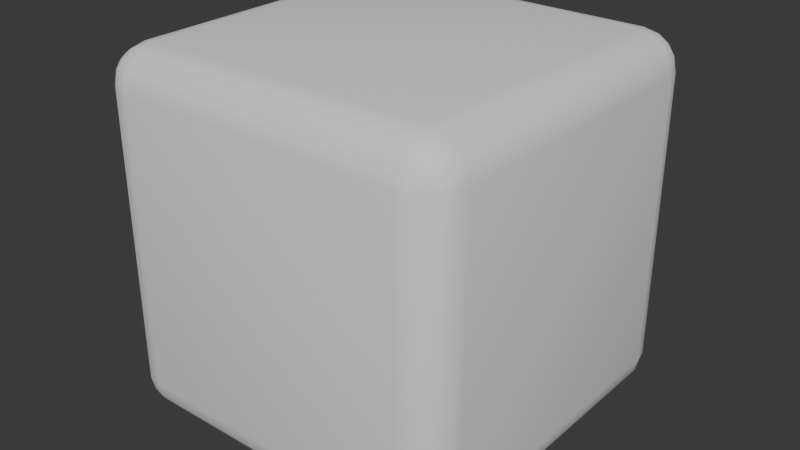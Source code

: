 # Source: SoftCube.blend  (saved by Blender 4.5.91; exported with 4.5.12 LTS)
import bpy
from mathutils import Matrix  # noqa: F401  (used for matrix-valued properties, if any)

bpy.ops.wm.read_factory_settings(use_empty=True)
scene = bpy.context.scene
scene.name = 'Scene'

# ---- collections
col_collection = bpy.data.collections.new('Collection'); scene.collection.children.link(col_collection)

# ---- world
world_world = bpy.data.worlds.new('World'); scene.world = world_world
world_world.use_nodes = True; world_world.node_tree.nodes.clear()
_N = world_world.node_tree.nodes; _L = world_world.node_tree.links
n0 = _N.new('ShaderNodeOutputWorld'); n0.name = 'World Output'; n0.location = (200, 100)
n1 = _N.new('ShaderNodeBackground'); n1.name = 'Background'; n1.location = (-200, 100)
n1.inputs[0].default_value = (0.05088, 0.05088, 0.05088, 1.0)
_L.new(n1.outputs[0], n0.inputs[0])
n0.is_active_output = True
world_world.color = (0.05088, 0.05088, 0.05088)
world_world.sun_shadow_jitter_overblur = 0.0

# ---- meshes
me_cube_001 = bpy.data.meshes.new('Cube.001')
me_cube_001.from_pydata([(0.1032, 0.1032, 0.0), (0.1032, 0.0, 0.1032), (0.0, 0.1032, 0.1032), (0.1032, 0.06369, 0.007854), (0.1032, 0.03022, 0.03022), (0.06369, 0.1032, 0.007854), (0.0627, 0.0627, 0.01733), (0.06476, 0.03547, 0.03547), (0.04361, 0.04361, 0.04361), (0.06369, 0.007854, 0.1032), (0.03022, 0.03022, 0.1032), (0.1032, 0.007854, 0.06369), (0.0627, 0.01733, 0.0627), (0.03547, 0.03547, 0.06476), (0.007854, 0.1032, 0.06369), (0.03022, 0.1032, 0.03022), (0.007854, 0.06369, 0.1032), (0.01733, 0.0627, 0.0627), (0.03547, 0.06476, 0.03547), (0.1032, 0.0, 0.8968), (0.1032, 0.1032, 1.0), (0.0, 0.1032, 0.8968), (0.1032, 0.007854, 0.9363), (0.1032, 0.03022, 0.9698), (0.06369, 0.007854, 0.8968), (0.0627, 0.01733, 0.9373), (0.06476, 0.03547, 0.9645), (0.04361, 0.04361, 0.9564), (0.06369, 0.1032, 0.9921), (0.03022, 0.1032, 0.9698), (0.1032, 0.06369, 0.9921), (0.0627, 0.0627, 0.9827), (0.03547, 0.06476, 0.9645), (0.007854, 0.06369, 0.8968), (0.03022, 0.03022, 0.8968), (0.007854, 0.1032, 0.9363), (0.01733, 0.0627, 0.9373), (0.03547, 0.03547, 0.9352), (0.1032, 0.8968, 0.0), (0.0, 0.8968, 0.1032), (0.1032, 1.0, 0.1032), (0.06369, 0.8968, 0.007854), (0.03022, 0.8968, 0.03022), (0.1032, 0.9363, 0.007854), (0.0627, 0.9373, 0.01733), (0.03547, 0.9352, 0.03547), (0.04361, 0.9564, 0.04361), (0.007854, 0.9363, 0.1032), (0.03022, 0.9698, 0.1032), (0.007854, 0.8968, 0.06369), (0.01733, 0.9373, 0.0627), (0.03547, 0.9645, 0.06476), (0.1032, 0.9921, 0.06369), (0.1032, 0.9698, 0.03022), (0.06369, 0.9921, 0.1032), (0.0627, 0.9827, 0.0627), (0.06476, 0.9645, 0.03547), (0.1032, 0.8968, 1.0), (0.1032, 1.0, 0.8968), (0.0, 0.8968, 0.8968), (0.1032, 0.9363, 0.9921), (0.1032, 0.9698, 0.9698), (0.06369, 0.8968, 0.9921), (0.0627, 0.9373, 0.9827), (0.06476, 0.9645, 0.9645), (0.04361, 0.9564, 0.9564), (0.06369, 0.9921, 0.8968), (0.03022, 0.9698, 0.8968), (0.1032, 0.9921, 0.9363), (0.0627, 0.9827, 0.9373), (0.03547, 0.9645, 0.9352), (0.007854, 0.8968, 0.9363), (0.03022, 0.8968, 0.9698), (0.007854, 0.9363, 0.8968), (0.01733, 0.9373, 0.9373), (0.03547, 0.9352, 0.9645), (0.8968, 0.1032, 0.0), (1.0, 0.1032, 0.1032), (0.8968, 0.0, 0.1032), (0.9363, 0.1032, 0.007854), (0.9698, 0.1032, 0.03022), (0.8968, 0.06369, 0.007854), (0.9373, 0.0627, 0.01733), (0.9645, 0.06476, 0.03547), (0.9564, 0.04361, 0.04361), (0.9921, 0.06369, 0.1032), (0.9698, 0.03022, 0.1032), (0.9921, 0.1032, 0.06369), (0.9827, 0.0627, 0.0627), (0.9645, 0.03547, 0.06476), (0.8968, 0.007854, 0.06369), (0.8968, 0.03022, 0.03022), (0.9363, 0.007854, 0.1032), (0.9373, 0.01733, 0.0627), (0.9352, 0.03547, 0.03547), (0.8968, 0.1032, 1.0), (0.8968, 0.0, 0.8968), (1.0, 0.1032, 0.8968), (0.8968, 0.06369, 0.9921), (0.8968, 0.03022, 0.9698), (0.9363, 0.1032, 0.9921), (0.9373, 0.0627, 0.9827), (0.9352, 0.03547, 0.9645), (0.9564, 0.04361, 0.9564), (0.9363, 0.007854, 0.8968), (0.9698, 0.03022, 0.8968), (0.8968, 0.007854, 0.9363), (0.9373, 0.01733, 0.9373), (0.9645, 0.03547, 0.9352), (0.9921, 0.1032, 0.9363), (0.9698, 0.1032, 0.9698), (0.9921, 0.06369, 0.8968), (0.9827, 0.0627, 0.9373), (0.9645, 0.06476, 0.9645), (0.8968, 0.8968, 0.0), (0.8968, 1.0, 0.1032), (1.0, 0.8968, 0.1032), (0.8968, 0.9363, 0.007854), (0.8968, 0.9698, 0.03022), (0.9363, 0.8968, 0.007854), (0.9373, 0.9373, 0.01733), (0.9352, 0.9645, 0.03547), (0.9564, 0.9564, 0.04361), (0.9363, 0.9921, 0.1032), (0.9698, 0.9698, 0.1032), (0.8968, 0.9921, 0.06369), (0.9373, 0.9827, 0.0627), (0.9645, 0.9645, 0.06476), (0.9921, 0.8968, 0.06369), (0.9698, 0.8968, 0.03022), (0.9921, 0.9363, 0.1032), (0.9827, 0.9373, 0.0627), (0.9645, 0.9352, 0.03547), (0.8968, 0.8968, 1.0), (1.0, 0.8968, 0.8968), (0.8968, 1.0, 0.8968), (0.9363, 0.8968, 0.9921), (0.9698, 0.8968, 0.9698), (0.8968, 0.9363, 0.9921), (0.9373, 0.9373, 0.9827), (0.9645, 0.9352, 0.9645), (0.9564, 0.9564, 0.9564), (0.9921, 0.9363, 0.8968), (0.9698, 0.9698, 0.8968), (0.9921, 0.8968, 0.9363), (0.9827, 0.9373, 0.9373), (0.9645, 0.9645, 0.9352), (0.8968, 0.9921, 0.9363), (0.8968, 0.9698, 0.9698), (0.9363, 0.9921, 0.8968), (0.9373, 0.9827, 0.9373), (0.9352, 0.9645, 0.9645)], [], [(0, 3, 6, 5), (3, 4, 7, 6), (5, 6, 18, 15), (6, 7, 8, 18), (1, 9, 12, 11), (9, 10, 13, 12), (11, 12, 7, 4), (12, 13, 8, 7), (2, 14, 17, 16), (14, 15, 18, 17), (16, 17, 13, 10), (17, 18, 8, 13), (19, 22, 25, 24), (22, 23, 26, 25), (24, 25, 37, 34), (25, 26, 27, 37), (20, 28, 31, 30), (28, 29, 32, 31), (30, 31, 26, 23), (31, 32, 27, 26), (21, 33, 36, 35), (33, 34, 37, 36), (35, 36, 32, 29), (36, 37, 27, 32), (38, 41, 44, 43), (41, 42, 45, 44), (43, 44, 56, 53), (44, 45, 46, 56), (39, 47, 50, 49), (47, 48, 51, 50), (49, 50, 45, 42), (50, 51, 46, 45), (40, 52, 55, 54), (52, 53, 56, 55), (54, 55, 51, 48), (55, 56, 46, 51), (57, 60, 63, 62), (60, 61, 64, 63), (62, 63, 75, 72), (63, 64, 65, 75), (58, 66, 69, 68), (66, 67, 70, 69), (68, 69, 64, 61), (69, 70, 65, 64), (59, 71, 74, 73), (71, 72, 75, 74), (73, 74, 70, 67), (74, 75, 65, 70), (76, 79, 82, 81), (79, 80, 83, 82), (81, 82, 94, 91), (82, 83, 84, 94), (77, 85, 88, 87), (85, 86, 89, 88), (87, 88, 83, 80), (88, 89, 84, 83), (78, 90, 93, 92), (90, 91, 94, 93), (92, 93, 89, 86), (93, 94, 84, 89), (95, 98, 101, 100), (98, 99, 102, 101), (100, 101, 113, 110), (101, 102, 103, 113), (96, 104, 107, 106), (104, 105, 108, 107), (106, 107, 102, 99), (107, 108, 103, 102), (97, 109, 112, 111), (109, 110, 113, 112), (111, 112, 108, 105), (112, 113, 103, 108), (114, 117, 120, 119), (117, 118, 121, 120), (119, 120, 132, 129), (120, 121, 122, 132), (115, 123, 126, 125), (123, 124, 127, 126), (125, 126, 121, 118), (126, 127, 122, 121), (116, 128, 131, 130), (128, 129, 132, 131), (130, 131, 127, 124), (131, 132, 122, 127), (133, 136, 139, 138), (136, 137, 140, 139), (138, 139, 151, 148), (139, 140, 141, 151), (134, 142, 145, 144), (142, 143, 146, 145), (144, 145, 140, 137), (145, 146, 141, 140), (135, 147, 150, 149), (147, 148, 151, 150), (149, 150, 146, 143), (150, 151, 141, 146), (38, 0, 5, 41), (41, 5, 15, 42), (42, 15, 14, 49), (49, 14, 2, 39), (1, 19, 24, 9), (9, 24, 34, 10), (10, 34, 33, 16), (16, 33, 21, 2), (20, 57, 62, 28), (28, 62, 72, 29), (29, 72, 71, 35), (35, 71, 59, 21), (58, 40, 54, 66), (66, 54, 48, 67), (67, 48, 47, 73), (73, 47, 39, 59), (114, 38, 43, 117), (117, 43, 53, 118), (118, 53, 52, 125), (125, 52, 40, 115), (57, 133, 138, 60), (60, 138, 148, 61), (61, 148, 147, 68), (68, 147, 135, 58), (134, 116, 130, 142), (142, 130, 124, 143), (143, 124, 123, 149), (149, 123, 115, 135), (76, 114, 119, 79), (79, 119, 129, 80), (80, 129, 128, 87), (87, 128, 116, 77), (133, 95, 100, 136), (136, 100, 110, 137), (137, 110, 109, 144), (144, 109, 97, 134), (96, 78, 92, 104), (104, 92, 86, 105), (105, 86, 85, 111), (111, 85, 77, 97), (0, 76, 81, 3), (3, 81, 91, 4), (4, 91, 90, 11), (11, 90, 78, 1), (95, 20, 30, 98), (98, 30, 23, 99), (99, 23, 22, 106), (106, 22, 19, 96), (38, 114, 76, 0), (2, 21, 59, 39), (78, 96, 19, 1), (133, 57, 20, 95), (40, 58, 135, 115), (116, 134, 97, 77)])
me_cube_001.polygons.foreach_set('use_smooth', [True] * 150)
_uv = me_cube_001.uv_layers.new(name='UVMap')
_uv.uv.foreach_set('vector', [0.1508, 0.7242, 0.1508, 0.7341, 0.1407, 0.7343, 0.1409, 0.7242, 0.1508, 0.7341, 0.1508, 0.75, 0.1412, 0.75, 0.1407, 0.7343, 0.1409, 0.7242, 0.1407, 0.7343, 0.125, 0.7338, 0.125, 0.7242, 0.1407, 0.7343, 0.1412, 0.75, 0.1359, 0.75, 0.125, 0.7338, 0.4008, 0.9742, 0.4008, 0.9841, 0.3907, 0.9843, 0.3909, 0.9742, 0.4008, 0.9841, 0.4008, 1.0, 0.3912, 1.0, 0.3907, 0.9843, 0.3909, 0.9742, 0.3907, 0.9843, 0.375, 0.9838, 0.375, 0.9742, 0.3907, 0.9843, 0.3912, 1.0, 0.3859, 1.0, 0.375, 0.9838, 0.4008, 0.02579, 0.3909, 0.02579, 0.3907, 0.01568, 0.4008, 0.01592, 0.3909, 0.02579, 0.375, 0.02579, 0.375, 0.01619, 0.3907, 0.01568, 0.4008, 0.01592, 0.3907, 0.01568, 0.3912, 0.0, 0.4008, 0.0, 0.3907, 0.01568, 0.375, 0.01619, 0.375, 0.0109, 0.3912, 0.0, 0.5992, 0.9742, 0.6091, 0.9742, 0.6093, 0.9843, 0.5992, 0.9841, 0.6091, 0.9742, 0.625, 0.9742, 0.625, 0.9838, 0.6093, 0.9843, 0.5992, 0.9841, 0.6093, 0.9843, 0.6088, 1.0, 0.5992, 1.0, 0.6093, 0.9843, 0.625, 0.9838, 0.625, 0.9891, 0.6088, 1.0, 0.8492, 0.7242, 0.8591, 0.7242, 0.8593, 0.7343, 0.8492, 0.7341, 0.8591, 0.7242, 0.875, 0.7242, 0.875, 0.7338, 0.8593, 0.7343, 0.8492, 0.7341, 0.8593, 0.7343, 0.8588, 0.75, 0.8492, 0.75, 0.8593, 0.7343, 0.875, 0.7338, 0.875, 0.7391, 0.8588, 0.75, 0.5992, 0.02579, 0.5992, 0.01592, 0.6093, 0.01568, 0.6091, 0.02579, 0.5992, 0.01592, 0.5992, 0.0, 0.6088, 0.0, 0.6093, 0.01568, 0.6091, 0.02579, 0.6093, 0.01568, 0.625, 0.01619, 0.625, 0.02579, 0.6093, 0.01568, 0.6088, 0.0, 0.6141, 0.0, 0.625, 0.01619, 0.1508, 0.5258, 0.1409, 0.5258, 0.1407, 0.5157, 0.1508, 0.5159, 0.1409, 0.5258, 0.125, 0.5258, 0.125, 0.5162, 0.1407, 0.5157, 0.1508, 0.5159, 0.1407, 0.5157, 0.1412, 0.5, 0.1508, 0.5, 0.1407, 0.5157, 0.125, 0.5162, 0.125, 0.5109, 0.1412, 0.5, 0.4008, 0.2242, 0.4008, 0.2341, 0.3907, 0.2343, 0.3909, 0.2242, 0.4008, 0.2341, 0.4008, 0.25, 0.3912, 0.25, 0.3907, 0.2343, 0.3909, 0.2242, 0.3907, 0.2343, 0.375, 0.2338, 0.375, 0.2242, 0.3907, 0.2343, 0.3912, 0.25, 0.3805, 0.2555, 0.375, 0.2338, 0.4008, 0.2758, 0.3909, 0.2758, 0.3907, 0.2657, 0.4008, 0.2659, 0.3909, 0.2758, 0.375, 0.2758, 0.375, 0.2662, 0.3907, 0.2657, 0.4008, 0.2659, 0.3907, 0.2657, 0.3912, 0.25, 0.4008, 0.25, 0.3907, 0.2657, 0.375, 0.2662, 0.3805, 0.2555, 0.3912, 0.25, 0.8492, 0.5258, 0.8492, 0.5159, 0.8593, 0.5157, 0.8591, 0.5258, 0.8492, 0.5159, 0.8492, 0.5, 0.8588, 0.5, 0.8593, 0.5157, 0.8591, 0.5258, 0.8593, 0.5157, 0.875, 0.5162, 0.875, 0.5258, 0.8593, 0.5157, 0.8588, 0.5, 0.8641, 0.5, 0.875, 0.5162, 0.5992, 0.2758, 0.5992, 0.2659, 0.6093, 0.2657, 0.6091, 0.2758, 0.5992, 0.2659, 0.5992, 0.25, 0.6088, 0.25, 0.6093, 0.2657, 0.6091, 0.2758, 0.6093, 0.2657, 0.625, 0.2662, 0.625, 0.2758, 0.6093, 0.2657, 0.6088, 0.25, 0.6195, 0.2445, 0.625, 0.2662, 0.5992, 0.2242, 0.6091, 0.2242, 0.6093, 0.2343, 0.5992, 0.2341, 0.6091, 0.2242, 0.625, 0.2242, 0.625, 0.2338, 0.6093, 0.2343, 0.5992, 0.2341, 0.6093, 0.2343, 0.6088, 0.25, 0.5992, 0.25, 0.6093, 0.2343, 0.625, 0.2338, 0.6195, 0.2445, 0.6088, 0.25, 0.3492, 0.7242, 0.3591, 0.7242, 0.3593, 0.7343, 0.3492, 0.7341, 0.3591, 0.7242, 0.375, 0.7242, 0.375, 0.7338, 0.3593, 0.7343, 0.3492, 0.7341, 0.3593, 0.7343, 0.3669, 0.7581, 0.3621, 0.7629, 0.3593, 0.7343, 0.375, 0.7338, 0.3786, 0.75, 0.3669, 0.7581, 0.4008, 0.7242, 0.4008, 0.7341, 0.3907, 0.7343, 0.3909, 0.7242, 0.4008, 0.7341, 0.4008, 0.75, 0.3912, 0.75, 0.3907, 0.7343, 0.3909, 0.7242, 0.3907, 0.7343, 0.375, 0.7338, 0.375, 0.7242, 0.3907, 0.7343, 0.3912, 0.75, 0.3786, 0.75, 0.375, 0.7338, 0.4008, 0.7758, 0.3909, 0.7758, 0.3907, 0.7657, 0.4008, 0.7659, 0.3909, 0.7758, 0.3621, 0.7629, 0.3669, 0.7581, 0.3907, 0.7657, 0.4008, 0.7659, 0.3907, 0.7657, 0.3912, 0.75, 0.4008, 0.75, 0.3907, 0.7657, 0.3669, 0.7581, 0.3786, 0.75, 0.3912, 0.75, 0.6508, 0.7242, 0.6508, 0.7341, 0.6407, 0.7343, 0.6409, 0.7242, 0.6508, 0.7341, 0.6379, 0.7629, 0.6331, 0.7581, 0.6407, 0.7343, 0.6409, 0.7242, 0.6407, 0.7343, 0.625, 0.7338, 0.625, 0.7242, 0.6407, 0.7343, 0.6331, 0.7581, 0.625, 0.7464, 0.625, 0.7338, 0.5992, 0.7758, 0.5992, 0.7659, 0.6093, 0.7657, 0.6091, 0.7758, 0.5992, 0.7659, 0.5992, 0.75, 0.6088, 0.75, 0.6093, 0.7657, 0.6091, 0.7758, 0.6093, 0.7657, 0.6331, 0.7581, 0.6379, 0.7629, 0.6093, 0.7657, 0.6088, 0.75, 0.625, 0.7464, 0.6331, 0.7581, 0.5992, 0.7242, 0.6091, 0.7242, 0.6093, 0.7343, 0.5992, 0.7341, 0.6091, 0.7242, 0.625, 0.7242, 0.625, 0.7338, 0.6093, 0.7343, 0.5992, 0.7341, 0.6093, 0.7343, 0.6088, 0.75, 0.5992, 0.75, 0.6093, 0.7343, 0.625, 0.7338, 0.625, 0.7464, 0.6088, 0.75, 0.3492, 0.5258, 0.3492, 0.5159, 0.3593, 0.5157, 0.3591, 0.5258, 0.3492, 0.5159, 0.3621, 0.4871, 0.3669, 0.4919, 0.3593, 0.5157, 0.3591, 0.5258, 0.3593, 0.5157, 0.375, 0.5162, 0.375, 0.5258, 0.3593, 0.5157, 0.3669, 0.4919, 0.375, 0.5036, 0.375, 0.5162, 0.4008, 0.4742, 0.4008, 0.4841, 0.3907, 0.4843, 0.3909, 0.4742, 0.4008, 0.4841, 0.4008, 0.5, 0.3912, 0.5, 0.3907, 0.4843, 0.3909, 0.4742, 0.3907, 0.4843, 0.3669, 0.4919, 0.3621, 0.4871, 0.3907, 0.4843, 0.3912, 0.5, 0.375, 0.5036, 0.3669, 0.4919, 0.4008, 0.5258, 0.3909, 0.5258, 0.3907, 0.5157, 0.4008, 0.5159, 0.3909, 0.5258, 0.375, 0.5258, 0.375, 0.5162, 0.3907, 0.5157, 0.4008, 0.5159, 0.3907, 0.5157, 0.3912, 0.5, 0.4008, 0.5, 0.3907, 0.5157, 0.375, 0.5162, 0.375, 0.5036, 0.3912, 0.5, 0.6508, 0.5258, 0.6409, 0.5258, 0.6407, 0.5157, 0.6508, 0.5159, 0.6409, 0.5258, 0.625, 0.5258, 0.625, 0.5162, 0.6407, 0.5157, 0.6508, 0.5159, 0.6407, 0.5157, 0.6331, 0.4919, 0.6379, 0.4871, 0.6407, 0.5157, 0.625, 0.5162, 0.6214, 0.5, 0.6331, 0.4919, 0.5992, 0.5258, 0.5992, 0.5159, 0.6093, 0.5157, 0.6091, 0.5258, 0.5992, 0.5159, 0.5992, 0.5, 0.6088, 0.5, 0.6093, 0.5157, 0.6091, 0.5258, 0.6093, 0.5157, 0.625, 0.5162, 0.625, 0.5258, 0.6093, 0.5157, 0.6088, 0.5, 0.6214, 0.5, 0.625, 0.5162, 0.5992, 0.4742, 0.6091, 0.4742, 0.6093, 0.4843, 0.5992, 0.4841, 0.6091, 0.4742, 0.6379, 0.4871, 0.6331, 0.4919, 0.6093, 0.4843, 0.5992, 0.4841, 0.6093, 0.4843, 0.6088, 0.5, 0.5992, 0.5, 0.6093, 0.4843, 0.6331, 0.4919, 0.6214, 0.5, 0.6088, 0.5, 0.1508, 0.5258, 0.1508, 0.7242, 0.1409, 0.7242, 0.1409, 0.5258, 0.1409, 0.5258, 0.1409, 0.7242, 0.125, 0.7242, 0.125, 0.5258, 0.375, 0.2242, 0.375, 0.02579, 0.3909, 0.02579, 0.3909, 0.2242, 0.3909, 0.2242, 0.3909, 0.02579, 0.4008, 0.02579, 0.4008, 0.2242, 0.4008, 0.9742, 0.5992, 0.9742, 0.5992, 0.9841, 0.4008, 0.9841, 0.4008, 0.9841, 0.5992, 0.9841, 0.5992, 1.0, 0.4008, 1.0, 0.4008, 0.0, 0.5992, 0.0, 0.5992, 0.01592, 0.4008, 0.01592, 0.4008, 0.01592, 0.5992, 0.01592, 0.5992, 0.02579, 0.4008, 0.02579, 0.8492, 0.7242, 0.8492, 0.5258, 0.8591, 0.5258, 0.8591, 0.7242, 0.8591, 0.7242, 0.8591, 0.5258, 0.875, 0.5258, 0.875, 0.7242, 0.625, 0.02579, 0.625, 0.2242, 0.6091, 0.2242, 0.6091, 0.02579, 0.6091, 0.02579, 0.6091, 0.2242, 0.5992, 0.2242, 0.5992, 0.02579, 0.5992, 0.2758, 0.4008, 0.2758, 0.4008, 0.2659, 0.5992, 0.2659, 0.5992, 0.2659, 0.4008, 0.2659, 0.4008, 0.25, 0.5992, 0.25, 0.5992, 0.25, 0.4008, 0.25, 0.4008, 0.2341, 0.5992, 0.2341, 0.5992, 0.2341, 0.4008, 0.2341, 0.4008, 0.2242, 0.5992, 0.2242, 0.3492, 0.5258, 0.1508, 0.5258, 0.1508, 0.5159, 0.3492, 0.5159, 0.3492, 0.5159, 0.1508, 0.5159, 0.1508, 0.5, 0.3621, 0.4871, 0.3621, 0.4871, 0.375, 0.2758, 0.3909, 0.2758, 0.3909, 0.4742, 0.3909, 0.4742, 0.3909, 0.2758, 0.4008, 0.2758, 0.4008, 0.4742, 0.8492, 0.5258, 0.6508, 0.5258, 0.6508, 0.5159, 0.8492, 0.5159, 0.8492, 0.5159, 0.6508, 0.5159, 0.6379, 0.4871, 0.8492, 0.5, 0.625, 0.2758, 0.6379, 0.4871, 0.6091, 0.4742, 0.6091, 0.2758, 0.6091, 0.2758, 0.6091, 0.4742, 0.5992, 0.4742, 0.5992, 0.2758, 0.5992, 0.5258, 0.4008, 0.5258, 0.4008, 0.5159, 0.5992, 0.5159, 0.5992, 0.5159, 0.4008, 0.5159, 0.4008, 0.5, 0.5992, 0.5, 0.5992, 0.5, 0.4008, 0.5, 0.4008, 0.4841, 0.5992, 0.4841, 0.5992, 0.4841, 0.4008, 0.4841, 0.4008, 0.4742, 0.5992, 0.4742, 0.3492, 0.7242, 0.3492, 0.5258, 0.3591, 0.5258, 0.3591, 0.7242, 0.3591, 0.7242, 0.3591, 0.5258, 0.375, 0.5258, 0.375, 0.7242, 0.375, 0.7242, 0.375, 0.5258, 0.3909, 0.5258, 0.3909, 0.7242, 0.3909, 0.7242, 0.3909, 0.5258, 0.4008, 0.5258, 0.4008, 0.7242, 0.6508, 0.5258, 0.6508, 0.7242, 0.6409, 0.7242, 0.6409, 0.5258, 0.6409, 0.5258, 0.6409, 0.7242, 0.625, 0.7242, 0.625, 0.5258, 0.625, 0.5258, 0.625, 0.7242, 0.6091, 0.7242, 0.6091, 0.5258, 0.6091, 0.5258, 0.6091, 0.7242, 0.5992, 0.7242, 0.5992, 0.5258, 0.5992, 0.7758, 0.4008, 0.7758, 0.4008, 0.7659, 0.5992, 0.7659, 0.5992, 0.7659, 0.4008, 0.7659, 0.4008, 0.75, 0.5992, 0.75, 0.5992, 0.75, 0.4008, 0.75, 0.4008, 0.7341, 0.5992, 0.7341, 0.5992, 0.7341, 0.4008, 0.7341, 0.4008, 0.7242, 0.5992, 0.7242, 0.1508, 0.7242, 0.3492, 0.7242, 0.3492, 0.7341, 0.1508, 0.7341, 0.1508, 0.7341, 0.3492, 0.7341, 0.3621, 0.7629, 0.1508, 0.75, 0.375, 0.9742, 0.3621, 0.7629, 0.3909, 0.7758, 0.3909, 0.9742, 0.3909, 0.9742, 0.3909, 0.7758, 0.4008, 0.7758, 0.4008, 0.9742, 0.6508, 0.7242, 0.8492, 0.7242, 0.8492, 0.7341, 0.6508, 0.7341, 0.6508, 0.7341, 0.8492, 0.7341, 0.8492, 0.75, 0.6379, 0.7629, 0.6379, 0.7629, 0.625, 0.9742, 0.6091, 0.9742, 0.6091, 0.7758, 0.6091, 0.7758, 0.6091, 0.9742, 0.5992, 0.9742, 0.5992, 0.7758, 0.1508, 0.5258, 0.3492, 0.5258, 0.3492, 0.7242, 0.1508, 0.7242, 0.4008, 0.02579, 0.5992, 0.02579, 0.5992, 0.2242, 0.4008, 0.2242, 0.4008, 0.7758, 0.5992, 0.7758, 0.5992, 0.9742, 0.4008, 0.9742, 0.6508, 0.5258, 0.8492, 0.5258, 0.8492, 0.7242, 0.6508, 0.7242, 0.4008, 0.2758, 0.5992, 0.2758, 0.5992, 0.4742, 0.4008, 0.4742, 0.4008, 0.5258, 0.5992, 0.5258, 0.5992, 0.7242, 0.4008, 0.7242])
me_cube_001.update()

# ---- objects
ob_cube = bpy.data.objects.new('Cube', me_cube_001)

# ---- transforms, parenting, visibility, modifiers, constraints
ob_cube.location = (0.0, 0.0, 0.0)

# ---- collection membership
col_collection.objects.link(ob_cube)

# ---- scene / render settings (as saved in the file)
scene.frame_start = 1; scene.frame_end = 250; scene.frame_set(1)
scene.render.engine = 'BLENDER_EEVEE_NEXT'
bpy.context.view_layer.update()

# ---- added for rendering (the .blend has no active camera and no usable light): camera, sun
cam_auto = bpy.data.cameras.new('AutoCamera')
cam_auto.lens = 50.0
cam_auto.sensor_width = 36.0
cam_auto.clip_end = 1000.0
ob_auto_camera = bpy.data.objects.new('AutoCamera', cam_auto)
scene.collection.objects.link(ob_auto_camera)
ob_auto_camera.location = (2.10254, -1.42304, 1.78203)
ob_auto_camera.rotation_euler = (1.09748, -7.21219e-08, 0.694738)
scene.camera = ob_auto_camera
light_auto_sun = bpy.data.lights.new('AutoSun', 'SUN')
light_auto_sun.energy = 3.0
light_auto_sun.angle = 0.0523599
ob_auto_sun = bpy.data.objects.new('AutoSun', light_auto_sun)
scene.collection.objects.link(ob_auto_sun)
ob_auto_sun.rotation_euler = (0.872665, 0.174533, 0.523599)
bpy.context.view_layer.update()
